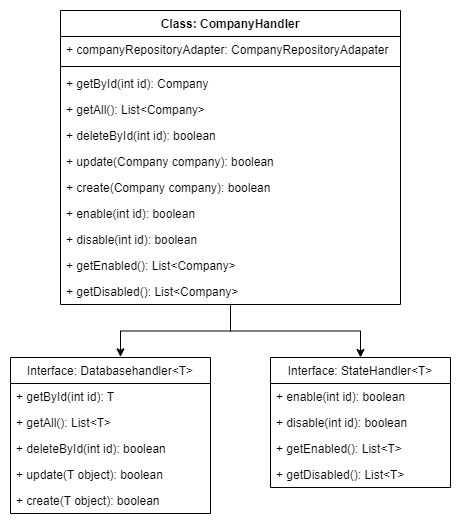

The diagram above was exported from draw.io. Its source (the exported page's mxGraphModel, read from the mxfile embedded in the PNG):
<mxGraphModel dx="2048" dy="1211" grid="1" gridSize="10" guides="1" tooltips="1" connect="1" arrows="1" fold="1" page="1" pageScale="1" pageWidth="827" pageHeight="1169" math="0" shadow="0">
  <root>
    <mxCell id="0" />
    <mxCell id="1" parent="0" />
    <mxCell id="tWLV5fgX-HWHKoQX7SCj-1" style="edgeStyle=orthogonalEdgeStyle;rounded=0;orthogonalLoop=1;jettySize=auto;html=1;entryX=0.55;entryY=-0.004;entryDx=0;entryDy=0;entryPerimeter=0;" parent="1" source="tWLV5fgX-HWHKoQX7SCj-3" target="tWLV5fgX-HWHKoQX7SCj-15" edge="1">
      <mxGeometry relative="1" as="geometry" />
    </mxCell>
    <mxCell id="tWLV5fgX-HWHKoQX7SCj-2" style="edgeStyle=orthogonalEdgeStyle;rounded=0;orthogonalLoop=1;jettySize=auto;html=1;entryX=0.5;entryY=0;entryDx=0;entryDy=0;" parent="1" source="tWLV5fgX-HWHKoQX7SCj-3" target="tWLV5fgX-HWHKoQX7SCj-21" edge="1">
      <mxGeometry relative="1" as="geometry" />
    </mxCell>
    <mxCell id="tWLV5fgX-HWHKoQX7SCj-3" value="Class: CompanyHandler" style="swimlane;fontStyle=1;align=center;verticalAlign=top;childLayout=stackLayout;horizontal=1;startSize=26;horizontalStack=0;resizeParent=1;resizeParentMax=0;resizeLast=0;collapsible=1;marginBottom=0;" parent="1" vertex="1">
      <mxGeometry x="190" y="40" width="340" height="294" as="geometry">
        <mxRectangle x="80" y="40" width="130" height="26" as="alternateBounds" />
      </mxGeometry>
    </mxCell>
    <mxCell id="tWLV5fgX-HWHKoQX7SCj-4" value="+ companyRepositoryAdapter: CompanyRepositoryAdapater" style="text;strokeColor=none;fillColor=none;align=left;verticalAlign=top;spacingLeft=4;spacingRight=4;overflow=hidden;rotatable=0;points=[[0,0.5],[1,0.5]];portConstraint=eastwest;" parent="tWLV5fgX-HWHKoQX7SCj-3" vertex="1">
      <mxGeometry y="26" width="340" height="26" as="geometry" />
    </mxCell>
    <mxCell id="tWLV5fgX-HWHKoQX7SCj-5" value="" style="line;strokeWidth=1;fillColor=none;align=left;verticalAlign=middle;spacingTop=-1;spacingLeft=3;spacingRight=3;rotatable=0;labelPosition=right;points=[];portConstraint=eastwest;" parent="tWLV5fgX-HWHKoQX7SCj-3" vertex="1">
      <mxGeometry y="52" width="340" height="8" as="geometry" />
    </mxCell>
    <mxCell id="tWLV5fgX-HWHKoQX7SCj-6" value="+ getById(int id): Company" style="text;strokeColor=none;fillColor=none;align=left;verticalAlign=top;spacingLeft=4;spacingRight=4;overflow=hidden;rotatable=0;points=[[0,0.5],[1,0.5]];portConstraint=eastwest;" parent="tWLV5fgX-HWHKoQX7SCj-3" vertex="1">
      <mxGeometry y="60" width="340" height="26" as="geometry" />
    </mxCell>
    <mxCell id="tWLV5fgX-HWHKoQX7SCj-7" value="+ getAll(): List&lt;Company&gt;" style="text;strokeColor=none;fillColor=none;align=left;verticalAlign=top;spacingLeft=4;spacingRight=4;overflow=hidden;rotatable=0;points=[[0,0.5],[1,0.5]];portConstraint=eastwest;" parent="tWLV5fgX-HWHKoQX7SCj-3" vertex="1">
      <mxGeometry y="86" width="340" height="26" as="geometry" />
    </mxCell>
    <mxCell id="tWLV5fgX-HWHKoQX7SCj-8" value="+ deleteById(int id): boolean" style="text;strokeColor=none;fillColor=none;align=left;verticalAlign=top;spacingLeft=4;spacingRight=4;overflow=hidden;rotatable=0;points=[[0,0.5],[1,0.5]];portConstraint=eastwest;" parent="tWLV5fgX-HWHKoQX7SCj-3" vertex="1">
      <mxGeometry y="112" width="340" height="26" as="geometry" />
    </mxCell>
    <mxCell id="tWLV5fgX-HWHKoQX7SCj-9" value="+ update(Company company): boolean" style="text;strokeColor=none;fillColor=none;align=left;verticalAlign=top;spacingLeft=4;spacingRight=4;overflow=hidden;rotatable=0;points=[[0,0.5],[1,0.5]];portConstraint=eastwest;" parent="tWLV5fgX-HWHKoQX7SCj-3" vertex="1">
      <mxGeometry y="138" width="340" height="26" as="geometry" />
    </mxCell>
    <mxCell id="tWLV5fgX-HWHKoQX7SCj-10" value="+ create(Company company): boolean" style="text;strokeColor=none;fillColor=none;align=left;verticalAlign=top;spacingLeft=4;spacingRight=4;overflow=hidden;rotatable=0;points=[[0,0.5],[1,0.5]];portConstraint=eastwest;" parent="tWLV5fgX-HWHKoQX7SCj-3" vertex="1">
      <mxGeometry y="164" width="340" height="26" as="geometry" />
    </mxCell>
    <mxCell id="tWLV5fgX-HWHKoQX7SCj-11" value="+ enable(int id): boolean" style="text;strokeColor=none;fillColor=none;align=left;verticalAlign=top;spacingLeft=4;spacingRight=4;overflow=hidden;rotatable=0;points=[[0,0.5],[1,0.5]];portConstraint=eastwest;" parent="tWLV5fgX-HWHKoQX7SCj-3" vertex="1">
      <mxGeometry y="190" width="340" height="26" as="geometry" />
    </mxCell>
    <mxCell id="tWLV5fgX-HWHKoQX7SCj-12" value="+ disable(int id): boolean" style="text;strokeColor=none;fillColor=none;align=left;verticalAlign=top;spacingLeft=4;spacingRight=4;overflow=hidden;rotatable=0;points=[[0,0.5],[1,0.5]];portConstraint=eastwest;" parent="tWLV5fgX-HWHKoQX7SCj-3" vertex="1">
      <mxGeometry y="216" width="340" height="26" as="geometry" />
    </mxCell>
    <mxCell id="tWLV5fgX-HWHKoQX7SCj-13" value="+ getEnabled(): List&lt;Company&gt;" style="text;strokeColor=none;fillColor=none;align=left;verticalAlign=top;spacingLeft=4;spacingRight=4;overflow=hidden;rotatable=0;points=[[0,0.5],[1,0.5]];portConstraint=eastwest;" parent="tWLV5fgX-HWHKoQX7SCj-3" vertex="1">
      <mxGeometry y="242" width="340" height="26" as="geometry" />
    </mxCell>
    <mxCell id="tWLV5fgX-HWHKoQX7SCj-14" value="+ getDisabled(): List&lt;Company&gt;" style="text;strokeColor=none;fillColor=none;align=left;verticalAlign=top;spacingLeft=4;spacingRight=4;overflow=hidden;rotatable=0;points=[[0,0.5],[1,0.5]];portConstraint=eastwest;" parent="tWLV5fgX-HWHKoQX7SCj-3" vertex="1">
      <mxGeometry y="268" width="340" height="26" as="geometry" />
    </mxCell>
    <mxCell id="tWLV5fgX-HWHKoQX7SCj-15" value="Interface: Databasehandler&lt;T&gt;" style="swimlane;fontStyle=0;childLayout=stackLayout;horizontal=1;startSize=26;fillColor=none;horizontalStack=0;resizeParent=1;resizeParentMax=0;resizeLast=0;collapsible=1;marginBottom=0;" parent="1" vertex="1">
      <mxGeometry x="140" y="387" width="200" height="156" as="geometry" />
    </mxCell>
    <mxCell id="tWLV5fgX-HWHKoQX7SCj-16" value="+ getById(int id): T" style="text;strokeColor=none;fillColor=none;align=left;verticalAlign=top;spacingLeft=4;spacingRight=4;overflow=hidden;rotatable=0;points=[[0,0.5],[1,0.5]];portConstraint=eastwest;" parent="tWLV5fgX-HWHKoQX7SCj-15" vertex="1">
      <mxGeometry y="26" width="200" height="26" as="geometry" />
    </mxCell>
    <mxCell id="tWLV5fgX-HWHKoQX7SCj-17" value="+ getAll(): List&lt;T&gt;" style="text;strokeColor=none;fillColor=none;align=left;verticalAlign=top;spacingLeft=4;spacingRight=4;overflow=hidden;rotatable=0;points=[[0,0.5],[1,0.5]];portConstraint=eastwest;" parent="tWLV5fgX-HWHKoQX7SCj-15" vertex="1">
      <mxGeometry y="52" width="200" height="26" as="geometry" />
    </mxCell>
    <mxCell id="tWLV5fgX-HWHKoQX7SCj-18" value="+ deleteById(int id): boolean" style="text;strokeColor=none;fillColor=none;align=left;verticalAlign=top;spacingLeft=4;spacingRight=4;overflow=hidden;rotatable=0;points=[[0,0.5],[1,0.5]];portConstraint=eastwest;" parent="tWLV5fgX-HWHKoQX7SCj-15" vertex="1">
      <mxGeometry y="78" width="200" height="26" as="geometry" />
    </mxCell>
    <mxCell id="tWLV5fgX-HWHKoQX7SCj-19" value="+ update(T object): boolean" style="text;strokeColor=none;fillColor=none;align=left;verticalAlign=top;spacingLeft=4;spacingRight=4;overflow=hidden;rotatable=0;points=[[0,0.5],[1,0.5]];portConstraint=eastwest;" parent="tWLV5fgX-HWHKoQX7SCj-15" vertex="1">
      <mxGeometry y="104" width="200" height="26" as="geometry" />
    </mxCell>
    <mxCell id="tWLV5fgX-HWHKoQX7SCj-20" value="+ create(T object): boolean" style="text;strokeColor=none;fillColor=none;align=left;verticalAlign=top;spacingLeft=4;spacingRight=4;overflow=hidden;rotatable=0;points=[[0,0.5],[1,0.5]];portConstraint=eastwest;" parent="tWLV5fgX-HWHKoQX7SCj-15" vertex="1">
      <mxGeometry y="130" width="200" height="26" as="geometry" />
    </mxCell>
    <mxCell id="tWLV5fgX-HWHKoQX7SCj-21" value="Interface: StateHandler&lt;T&gt;" style="swimlane;fontStyle=0;childLayout=stackLayout;horizontal=1;startSize=26;fillColor=none;horizontalStack=0;resizeParent=1;resizeParentMax=0;resizeLast=0;collapsible=1;marginBottom=0;" parent="1" vertex="1">
      <mxGeometry x="400" y="387" width="180" height="130" as="geometry" />
    </mxCell>
    <mxCell id="tWLV5fgX-HWHKoQX7SCj-22" value="+ enable(int id): boolean" style="text;strokeColor=none;fillColor=none;align=left;verticalAlign=top;spacingLeft=4;spacingRight=4;overflow=hidden;rotatable=0;points=[[0,0.5],[1,0.5]];portConstraint=eastwest;" parent="tWLV5fgX-HWHKoQX7SCj-21" vertex="1">
      <mxGeometry y="26" width="180" height="26" as="geometry" />
    </mxCell>
    <mxCell id="tWLV5fgX-HWHKoQX7SCj-23" value="+ disable(int id): boolean" style="text;strokeColor=none;fillColor=none;align=left;verticalAlign=top;spacingLeft=4;spacingRight=4;overflow=hidden;rotatable=0;points=[[0,0.5],[1,0.5]];portConstraint=eastwest;" parent="tWLV5fgX-HWHKoQX7SCj-21" vertex="1">
      <mxGeometry y="52" width="180" height="26" as="geometry" />
    </mxCell>
    <mxCell id="tWLV5fgX-HWHKoQX7SCj-24" value="+ getEnabled(): List&lt;T&gt;" style="text;strokeColor=none;fillColor=none;align=left;verticalAlign=top;spacingLeft=4;spacingRight=4;overflow=hidden;rotatable=0;points=[[0,0.5],[1,0.5]];portConstraint=eastwest;" parent="tWLV5fgX-HWHKoQX7SCj-21" vertex="1">
      <mxGeometry y="78" width="180" height="26" as="geometry" />
    </mxCell>
    <mxCell id="tWLV5fgX-HWHKoQX7SCj-25" value="+ getDisabled(): List&lt;T&gt;" style="text;strokeColor=none;fillColor=none;align=left;verticalAlign=top;spacingLeft=4;spacingRight=4;overflow=hidden;rotatable=0;points=[[0,0.5],[1,0.5]];portConstraint=eastwest;" parent="tWLV5fgX-HWHKoQX7SCj-21" vertex="1">
      <mxGeometry y="104" width="180" height="26" as="geometry" />
    </mxCell>
  </root>
</mxGraphModel>